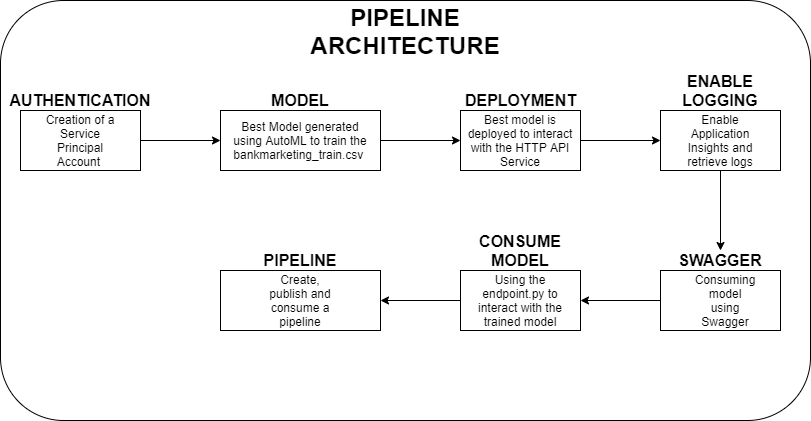

The diagram above was exported from draw.io. Its source (the exported page's mxGraphModel, read from the mxfile embedded in the PNG):
<mxGraphModel dx="1002" dy="725" grid="1" gridSize="10" guides="1" tooltips="1" connect="1" arrows="1" fold="1" page="1" pageScale="1" pageWidth="850" pageHeight="1100" math="0" shadow="0">
  <root>
    <mxCell id="0" />
    <mxCell id="1" parent="0" />
    <mxCell id="_A3G30ynYCuxvNJ-_SvV-37" value="" style="rounded=1;whiteSpace=wrap;html=1;" vertex="1" parent="1">
      <mxGeometry x="20" y="10" width="810" height="420" as="geometry" />
    </mxCell>
    <mxCell id="_A3G30ynYCuxvNJ-_SvV-1" value="" style="rounded=0;whiteSpace=wrap;html=1;" vertex="1" parent="1">
      <mxGeometry x="40" y="120" width="120" height="60" as="geometry" />
    </mxCell>
    <mxCell id="_A3G30ynYCuxvNJ-_SvV-18" style="edgeStyle=orthogonalEdgeStyle;rounded=0;orthogonalLoop=1;jettySize=auto;html=1;entryX=0;entryY=0.5;entryDx=0;entryDy=0;exitX=1;exitY=0.5;exitDx=0;exitDy=0;" edge="1" parent="1" source="_A3G30ynYCuxvNJ-_SvV-1" target="_A3G30ynYCuxvNJ-_SvV-4">
      <mxGeometry relative="1" as="geometry">
        <mxPoint x="170" y="150" as="sourcePoint" />
      </mxGeometry>
    </mxCell>
    <mxCell id="_A3G30ynYCuxvNJ-_SvV-2" value="Creation of a Service Principal Account&amp;nbsp;" style="text;html=1;strokeColor=none;fillColor=none;align=center;verticalAlign=middle;whiteSpace=wrap;rounded=0;" vertex="1" parent="1">
      <mxGeometry x="55" y="140" width="90" height="20" as="geometry" />
    </mxCell>
    <mxCell id="_A3G30ynYCuxvNJ-_SvV-3" value="&lt;b&gt;&lt;font style=&quot;font-size: 16px&quot;&gt;AUTHENTICATION&lt;/font&gt;&lt;/b&gt;" style="text;html=1;strokeColor=none;fillColor=none;align=center;verticalAlign=middle;whiteSpace=wrap;rounded=0;" vertex="1" parent="1">
      <mxGeometry x="80" y="100" width="40" height="20" as="geometry" />
    </mxCell>
    <mxCell id="_A3G30ynYCuxvNJ-_SvV-19" style="edgeStyle=orthogonalEdgeStyle;rounded=0;orthogonalLoop=1;jettySize=auto;html=1;exitX=1;exitY=0.5;exitDx=0;exitDy=0;entryX=0;entryY=0.5;entryDx=0;entryDy=0;" edge="1" parent="1" source="_A3G30ynYCuxvNJ-_SvV-4" target="_A3G30ynYCuxvNJ-_SvV-5">
      <mxGeometry relative="1" as="geometry" />
    </mxCell>
    <mxCell id="_A3G30ynYCuxvNJ-_SvV-4" value="" style="rounded=0;whiteSpace=wrap;html=1;" vertex="1" parent="1">
      <mxGeometry x="240" y="120" width="160" height="60" as="geometry" />
    </mxCell>
    <mxCell id="_A3G30ynYCuxvNJ-_SvV-20" style="edgeStyle=orthogonalEdgeStyle;rounded=0;orthogonalLoop=1;jettySize=auto;html=1;exitX=1;exitY=0.5;exitDx=0;exitDy=0;entryX=0;entryY=0.5;entryDx=0;entryDy=0;" edge="1" parent="1" source="_A3G30ynYCuxvNJ-_SvV-5" target="_A3G30ynYCuxvNJ-_SvV-6">
      <mxGeometry relative="1" as="geometry" />
    </mxCell>
    <mxCell id="_A3G30ynYCuxvNJ-_SvV-5" value="&lt;div style=&quot;text-align: justify&quot;&gt;&lt;/div&gt;" style="rounded=0;whiteSpace=wrap;html=1;" vertex="1" parent="1">
      <mxGeometry x="480" y="120" width="120" height="60" as="geometry" />
    </mxCell>
    <mxCell id="_A3G30ynYCuxvNJ-_SvV-6" value="" style="rounded=0;whiteSpace=wrap;html=1;" vertex="1" parent="1">
      <mxGeometry x="680" y="120" width="120" height="60" as="geometry" />
    </mxCell>
    <mxCell id="_A3G30ynYCuxvNJ-_SvV-7" value="&lt;font style=&quot;font-size: 16px&quot;&gt;&lt;b&gt;MODEL&lt;/b&gt;&lt;/font&gt;" style="text;html=1;strokeColor=none;fillColor=none;align=center;verticalAlign=middle;whiteSpace=wrap;rounded=0;" vertex="1" parent="1">
      <mxGeometry x="300" y="100" width="40" height="20" as="geometry" />
    </mxCell>
    <mxCell id="_A3G30ynYCuxvNJ-_SvV-9" value="Best Model generated using AutoML to train the bankmarketing_train.csv&amp;nbsp;" style="text;html=1;strokeColor=none;fillColor=none;align=center;verticalAlign=middle;whiteSpace=wrap;rounded=0;" vertex="1" parent="1">
      <mxGeometry x="280" y="135" width="80" height="30" as="geometry" />
    </mxCell>
    <mxCell id="_A3G30ynYCuxvNJ-_SvV-11" value="&lt;span style=&quot;font-size: 16px&quot;&gt;&lt;b&gt;DEPLOYMENT&lt;/b&gt;&lt;/span&gt;" style="text;html=1;align=center;verticalAlign=middle;resizable=0;points=[];autosize=1;" vertex="1" parent="1">
      <mxGeometry x="475" y="100" width="130" height="20" as="geometry" />
    </mxCell>
    <mxCell id="_A3G30ynYCuxvNJ-_SvV-15" value="Best model is deployed to interact with the HTTP API Service" style="text;html=1;strokeColor=none;fillColor=none;align=center;verticalAlign=middle;whiteSpace=wrap;rounded=0;" vertex="1" parent="1">
      <mxGeometry x="485" y="140" width="110" height="20" as="geometry" />
    </mxCell>
    <mxCell id="_A3G30ynYCuxvNJ-_SvV-16" value="&lt;b&gt;&lt;font style=&quot;font-size: 16px&quot;&gt;ENABLE LOGGING&lt;/font&gt;&lt;/b&gt;" style="text;html=1;strokeColor=none;fillColor=none;align=center;verticalAlign=middle;whiteSpace=wrap;rounded=0;" vertex="1" parent="1">
      <mxGeometry x="720" y="90" width="40" height="20" as="geometry" />
    </mxCell>
    <mxCell id="_A3G30ynYCuxvNJ-_SvV-25" style="edgeStyle=orthogonalEdgeStyle;rounded=0;orthogonalLoop=1;jettySize=auto;html=1;exitX=0.5;exitY=1;exitDx=0;exitDy=0;" edge="1" parent="1" source="_A3G30ynYCuxvNJ-_SvV-6" target="_A3G30ynYCuxvNJ-_SvV-22">
      <mxGeometry relative="1" as="geometry">
        <mxPoint x="740" y="190" as="sourcePoint" />
      </mxGeometry>
    </mxCell>
    <mxCell id="_A3G30ynYCuxvNJ-_SvV-17" value="Enable Application Insights and retrieve logs" style="text;html=1;strokeColor=none;fillColor=none;align=center;verticalAlign=middle;whiteSpace=wrap;rounded=0;" vertex="1" parent="1">
      <mxGeometry x="695" y="140" width="90" height="20" as="geometry" />
    </mxCell>
    <mxCell id="_A3G30ynYCuxvNJ-_SvV-33" style="edgeStyle=orthogonalEdgeStyle;rounded=0;orthogonalLoop=1;jettySize=auto;html=1;entryX=1;entryY=0.5;entryDx=0;entryDy=0;" edge="1" parent="1" source="_A3G30ynYCuxvNJ-_SvV-21" target="_A3G30ynYCuxvNJ-_SvV-26">
      <mxGeometry relative="1" as="geometry" />
    </mxCell>
    <mxCell id="_A3G30ynYCuxvNJ-_SvV-21" value="" style="rounded=0;whiteSpace=wrap;html=1;" vertex="1" parent="1">
      <mxGeometry x="680" y="280" width="120" height="60" as="geometry" />
    </mxCell>
    <mxCell id="_A3G30ynYCuxvNJ-_SvV-22" value="&lt;b&gt;&lt;font style=&quot;font-size: 16px&quot;&gt;SWAGGER&lt;/font&gt;&lt;/b&gt;" style="text;html=1;strokeColor=none;fillColor=none;align=center;verticalAlign=middle;whiteSpace=wrap;rounded=0;" vertex="1" parent="1">
      <mxGeometry x="720" y="260" width="40" height="20" as="geometry" />
    </mxCell>
    <mxCell id="_A3G30ynYCuxvNJ-_SvV-24" value="Consuming model using Swagger" style="text;html=1;strokeColor=none;fillColor=none;align=center;verticalAlign=middle;whiteSpace=wrap;rounded=0;" vertex="1" parent="1">
      <mxGeometry x="720" y="300" width="50" height="20" as="geometry" />
    </mxCell>
    <mxCell id="_A3G30ynYCuxvNJ-_SvV-34" style="edgeStyle=orthogonalEdgeStyle;rounded=0;orthogonalLoop=1;jettySize=auto;html=1;entryX=1;entryY=0.5;entryDx=0;entryDy=0;" edge="1" parent="1" source="_A3G30ynYCuxvNJ-_SvV-26" target="_A3G30ynYCuxvNJ-_SvV-29">
      <mxGeometry relative="1" as="geometry" />
    </mxCell>
    <mxCell id="_A3G30ynYCuxvNJ-_SvV-26" value="" style="rounded=0;whiteSpace=wrap;html=1;" vertex="1" parent="1">
      <mxGeometry x="480" y="280" width="120" height="60" as="geometry" />
    </mxCell>
    <mxCell id="_A3G30ynYCuxvNJ-_SvV-27" value="&lt;b&gt;&lt;font style=&quot;font-size: 16px&quot;&gt;CONSUME MODEL&lt;/font&gt;&lt;/b&gt;" style="text;html=1;strokeColor=none;fillColor=none;align=center;verticalAlign=middle;whiteSpace=wrap;rounded=0;" vertex="1" parent="1">
      <mxGeometry x="520" y="250" width="40" height="20" as="geometry" />
    </mxCell>
    <mxCell id="_A3G30ynYCuxvNJ-_SvV-28" value="Using the endpoint.py to interact with the trained model" style="text;html=1;strokeColor=none;fillColor=none;align=center;verticalAlign=middle;whiteSpace=wrap;rounded=0;" vertex="1" parent="1">
      <mxGeometry x="490" y="300" width="100" height="20" as="geometry" />
    </mxCell>
    <mxCell id="_A3G30ynYCuxvNJ-_SvV-29" value="" style="rounded=0;whiteSpace=wrap;html=1;" vertex="1" parent="1">
      <mxGeometry x="240" y="280" width="160" height="60" as="geometry" />
    </mxCell>
    <mxCell id="_A3G30ynYCuxvNJ-_SvV-30" value="&lt;b&gt;&lt;font style=&quot;font-size: 16px&quot;&gt;PIPELINE&lt;/font&gt;&lt;/b&gt;" style="text;html=1;strokeColor=none;fillColor=none;align=center;verticalAlign=middle;whiteSpace=wrap;rounded=0;" vertex="1" parent="1">
      <mxGeometry x="300" y="260" width="40" height="20" as="geometry" />
    </mxCell>
    <mxCell id="_A3G30ynYCuxvNJ-_SvV-32" value="Create, publish and consume a pipeline" style="text;html=1;strokeColor=none;fillColor=none;align=center;verticalAlign=middle;whiteSpace=wrap;rounded=0;" vertex="1" parent="1">
      <mxGeometry x="285" y="300" width="70" height="20" as="geometry" />
    </mxCell>
    <mxCell id="_A3G30ynYCuxvNJ-_SvV-38" value="&lt;font size=&quot;1&quot;&gt;&lt;b style=&quot;font-size: 24px&quot;&gt;PIPELINE ARCHITECTURE&lt;/b&gt;&lt;/font&gt;" style="text;html=1;strokeColor=none;fillColor=none;align=center;verticalAlign=middle;whiteSpace=wrap;rounded=0;" vertex="1" parent="1">
      <mxGeometry x="295" y="40" width="260" as="geometry" />
    </mxCell>
  </root>
</mxGraphModel>